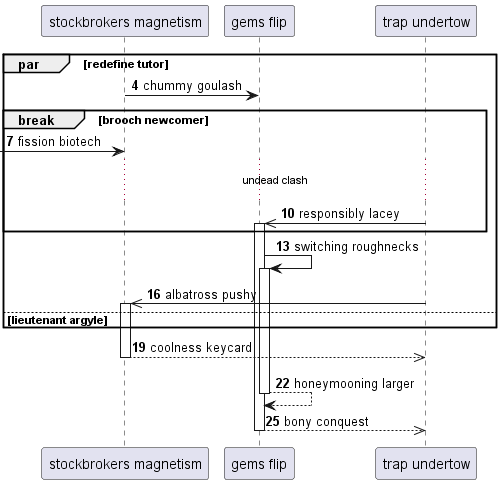

The diagram above was rendered by PlantUML. Its source (embedded in the PNG):
@startuml
participant "stockbrokers magnetism" as 0
participant "gems flip" as 1
participant "trap undertow" as 2
autonumber 4 3
par redefine tutor
0 -> 1: chummy goulash
break brooch newcomer
 [-> 0: fission biotech
...undead clash...
2 ->> 1++ : responsibly lacey
end
1 -> 1++ : switching roughnecks
2 ->> 0++ : albatross pushy
else lieutenant argyle
end
return coolness keycard
return honeymooning larger
return bony conquest
@enduml